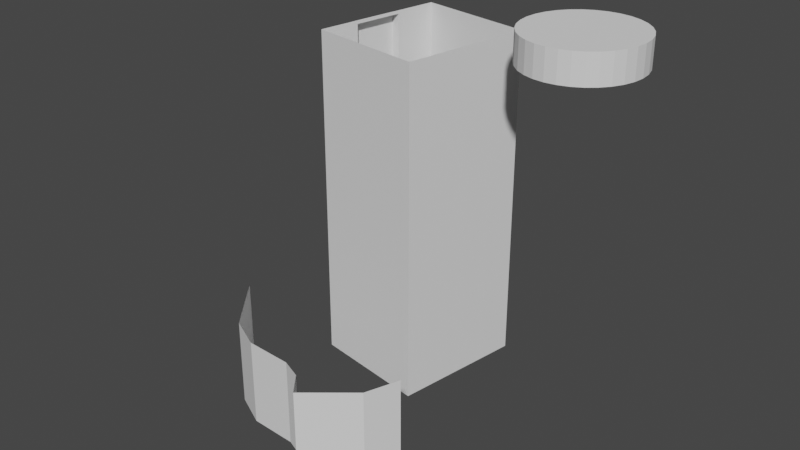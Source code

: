 # Source: Bon.blend  (saved by Blender 3.1.7; exported with 4.5.12 LTS)
import bpy
from mathutils import Matrix  # noqa: F401  (used for matrix-valued properties, if any)

bpy.ops.wm.read_factory_settings(use_empty=True)
scene = bpy.context.scene
scene.name = 'Scene'

# ---- collections
col_collection = bpy.data.collections.new('Collection'); scene.collection.children.link(col_collection)

# ---- world
world_world = bpy.data.worlds.new('World'); scene.world = world_world
world_world.use_nodes = True; world_world.node_tree.nodes.clear()
_N = world_world.node_tree.nodes; _L = world_world.node_tree.links
n0 = _N.new('ShaderNodeOutputWorld'); n0.name = 'World Output'; n0.location = (300, 300)
n1 = _N.new('ShaderNodeBackground'); n1.name = 'Background'; n1.location = (10, 300)
n1.inputs[0].default_value = (0.05088, 0.05088, 0.05088, 1.0)
_L.new(n1.outputs[0], n0.inputs[0])
n0.is_active_output = True
world_world.color = (0.05088, 0.05088, 0.05088)
world_world.use_sun_shadow = False
world_world.sun_shadow_jitter_overblur = 0.0

# ---- meshes
me_areas_building_007 = bpy.data.meshes.new('Areas:building.007')
me_areas_building_007.from_pydata([(20.4, 31.97, -19.5), (-6.049, 40.14, -19.5), (21.66, -17.61, -19.5), (11.25, 2.345, -19.5), (20.4, 31.97, 19.5), (-6.049, 40.14, 19.5), (11.25, 2.345, 19.5), (-27.0, -4.118, -19.5), (-18.92, -17.87, -19.5), (-11.91, -22.6, -19.5), (-1.259, -24.57, -19.5), (3.07, -27.08, -19.5), (6.124, -32.12, -19.5), (17.72, -24.98, -19.5), (-15.19, 10.53, -19.5), (-15.19, 10.53, 19.5), (-27.0, -4.118, -9.479), (15.83, 17.16, 19.5), (21.66, -17.61, -9.479), (-18.92, -17.87, -9.479), (-11.91, -22.6, -9.479), (-1.259, -24.57, -9.479), (3.07, -27.08, -9.479), (6.124, -32.12, -9.479), (17.72, -24.98, -9.479), (15.83, 17.16, -19.5), (-1.97, 6.438, -19.5), (7.177, 36.05, 19.5), (-6.049, 40.14, 5.722e-06), (20.4, 31.97, 5.722e-06), (-10.62, 25.34, -19.5), (-10.62, 25.34, 19.5), (7.177, 36.05, -19.5), (-1.97, 6.438, 19.5), (-15.19, 10.53, -1.907e-06), (11.25, 2.345, -1.907e-06), (-1.97, 6.438, -1.907e-06), (-10.62, 25.34, 1.907e-06), (7.177, 36.05, 5.722e-06), (15.83, 17.16, 1.907e-06), (18.12, 24.56, -19.5), (13.54, 9.751, 19.5), (-8.579, 8.485, -19.5), (-6.049, 40.14, -9.75), (0.564, 38.1, 19.5), (13.79, 34.01, 19.5), (-6.049, 40.14, 9.75), (20.4, 31.97, -9.75), (-8.334, 32.74, -19.5), (-12.9, 17.93, 19.5), (0.564, 38.1, -19.5), (13.54, 9.751, -19.5), (4.64, 4.391, -19.5), (-8.579, 8.485, 19.5), (-15.19, 10.53, 9.75), (11.25, 2.345, 9.75), (18.12, 24.56, 19.5), (20.4, 31.97, 9.75), (-12.9, 17.93, -19.5), (-8.334, 32.74, 19.5), (13.79, 34.01, -19.5), (4.64, 4.391, 19.5), (-15.19, 10.53, -9.75), (11.25, 2.345, -9.75), (-8.579, 8.485, -1.907e-06), (4.64, 4.391, -1.907e-06), (-1.97, 6.438, 9.75), (-1.97, 6.438, -9.75), (-8.334, 32.74, 3.815e-06), (-12.9, 17.93, 0.0), (-10.62, 25.34, -9.75), (13.79, 34.01, 5.722e-06), (0.564, 38.1, 5.722e-06), (7.177, 36.05, 9.75), (7.177, 36.05, -9.75), (18.12, 24.56, 3.815e-06), (13.54, 9.751, 0.0), (15.83, 17.16, -9.75), (15.83, 17.16, 9.75), (13.54, 9.751, 9.75), (13.54, 9.751, -9.75), (18.12, 24.56, -9.75), (0.564, 38.1, -9.75), (0.564, 38.1, 9.75), (13.79, 34.01, 9.75), (-12.9, 17.93, -9.75), (-12.9, 17.93, 9.75), (-8.334, 32.74, 9.75), (4.64, 4.391, -9.75), (4.64, 4.391, 9.75), (-8.579, 8.485, -9.75), (-8.334, 32.74, -9.75), (13.79, 34.01, -9.75), (18.12, 24.56, 9.75), (-8.579, 8.485, 9.75), (19.26, 28.27, -19.5), (12.39, 6.048, 19.5), (-11.88, 9.508, -19.5), (-6.049, 40.14, -4.875), (3.871, 37.08, 19.5), (17.1, 32.99, 19.5), (-6.049, 40.14, 14.63), (20.4, 31.97, -14.62), (-7.192, 36.44, -19.5), (-14.05, 14.23, 19.5), (-2.743, 39.12, -19.5), (14.68, 13.45, -19.5), (1.335, 5.415, -19.5), (-11.88, 9.508, 19.5), (-15.19, 10.53, 14.63), (11.25, 2.345, 14.63), (16.97, 20.86, 19.5), (20.4, 31.97, 4.875), (-11.76, 21.63, -19.5), (-9.476, 29.04, 19.5), (10.48, 35.03, -19.5), (1.335, 5.415, 19.5), (-15.19, 10.53, -4.875), (11.25, 2.345, -4.875), (-11.88, 9.508, -1.907e-06), (1.335, 5.415, -1.907e-06), (-1.97, 6.438, 14.63), (-1.97, 6.438, -4.875), (-7.192, 36.44, 4.768e-06), (-11.76, 21.63, 9.537e-07), (17.1, 32.99, 5.722e-06), (3.871, 37.08, 5.722e-06), (7.177, 36.05, 14.63), (7.177, 36.05, -4.875), (19.26, 28.27, 4.768e-06), (14.68, 13.45, 9.537e-07), (15.83, 17.16, -14.63), (15.83, 17.16, 4.875), (16.97, 20.86, -19.5), (14.68, 13.45, 19.5), (-5.274, 7.461, -19.5), (-6.049, 40.14, -14.62), (-2.743, 39.12, 19.5), (10.48, 35.03, 19.5), (-6.049, 40.14, 4.875), (20.4, 31.97, -4.875), (-9.476, 29.04, -19.5), (-11.76, 21.63, 19.5), (3.871, 37.08, -19.5), (12.39, 6.048, -19.5), (7.944, 3.368, -19.5), (-5.274, 7.461, 19.5), (-15.19, 10.53, 4.875), (11.25, 2.345, 4.875), (19.26, 28.27, 19.5), (20.4, 31.97, 14.63), (-14.05, 14.23, -19.5), (-7.192, 36.44, 19.5), (17.1, 32.99, -19.5), (7.944, 3.368, 19.5), (-15.19, 10.53, -14.63), (11.25, 2.345, -14.63), (-5.274, 7.461, -1.907e-06), (7.944, 3.368, -1.907e-06), (-1.97, 6.438, 4.875), (-1.97, 6.438, -14.63), (-9.476, 29.04, 2.861e-06), (-14.05, 14.23, -9.537e-07), (-10.62, 25.34, -14.63), (10.48, 35.03, 5.722e-06), (-2.743, 39.12, 5.722e-06), (7.177, 36.05, 4.875), (7.177, 36.05, -14.62), (16.97, 20.86, 2.861e-06), (12.39, 6.048, -9.537e-07), (15.83, 17.16, -4.875), (15.83, 17.16, 14.63), (14.68, 13.45, 9.75), (12.39, 6.048, 9.75), (13.54, 9.751, 4.875), (13.54, 9.751, 14.63), (14.68, 13.45, -9.75), (12.39, 6.048, -9.75), (13.54, 9.751, -14.63), (13.54, 9.751, -4.875), (19.26, 28.27, -9.75), (16.97, 20.86, -9.75), (18.12, 24.56, -14.62), (18.12, 24.56, -4.875), (3.871, 37.08, -9.75), (-2.743, 39.12, -9.75), (0.564, 38.1, -4.875), (0.564, 38.1, -14.62), (3.871, 37.08, 9.75), (-2.743, 39.12, 9.75), (0.564, 38.1, 14.63), (0.564, 38.1, 4.875), (17.1, 32.99, 9.75), (10.48, 35.03, 9.75), (13.79, 34.01, 14.63), (13.79, 34.01, 4.875), (-11.76, 21.63, -9.75), (-14.05, 14.23, -9.75), (-12.9, 17.93, -14.63), (-14.05, 14.23, 9.75), (-12.9, 17.93, 14.63), (-12.9, 17.93, 4.875), (-7.192, 36.44, 9.75), (-8.334, 32.74, 14.63), (-8.334, 32.74, 4.875), (1.335, 5.415, -9.75), (7.944, 3.368, -9.75), (4.64, 4.391, -4.875), (4.64, 4.391, -14.63), (1.335, 5.415, 9.75), (7.944, 3.368, 9.75), (4.64, 4.391, 14.63), (4.64, 4.391, 4.875), (-11.88, 9.508, -9.75), (-5.274, 7.461, -9.75), (-8.579, 8.485, -4.875), (-8.579, 8.485, -14.63), (-7.192, 36.44, -9.75), (-9.476, 29.04, -9.75), (-8.334, 32.74, -14.62), (17.1, 32.99, -9.75), (10.48, 35.03, -9.75), (13.79, 34.01, -4.875), (13.79, 34.01, -14.62), (19.26, 28.27, 9.75), (16.97, 20.86, 9.75), (18.12, 24.56, 4.875), (18.12, 24.56, 14.63), (-11.88, 9.508, 9.75), (-5.274, 7.461, 9.75), (-8.579, 8.485, 14.63), (-8.579, 8.485, 4.875), (-5.274, 7.461, 4.875), (-5.274, 7.461, 14.63), (-11.88, 9.508, 14.63), (16.97, 20.86, 14.63), (16.97, 20.86, 4.875), (19.26, 28.27, 4.875), (10.48, 35.03, -14.62), (10.48, 35.03, -4.875), (17.1, 32.99, -4.875), (-9.476, 29.04, -14.62), (-7.192, 36.44, -4.875), (-5.274, 7.461, -14.63), (-5.274, 7.461, -4.875), (-11.88, 9.508, -4.875), (7.944, 3.368, 4.875), (7.944, 3.368, 14.63), (1.335, 5.415, 14.63), (7.944, 3.368, -14.63), (7.944, 3.368, -4.875), (1.335, 5.415, -4.875), (-7.192, 36.44, 14.63), (-14.05, 14.23, 4.875), (-14.05, 14.23, 14.63), (-14.05, 14.23, -14.63), (-14.05, 14.23, -4.875), (10.48, 35.03, 4.875), (10.48, 35.03, 14.63), (17.1, 32.99, 14.63), (-2.743, 39.12, 4.875), (-2.743, 39.12, 14.63), (3.871, 37.08, 14.63), (-2.743, 39.12, -14.62), (-2.743, 39.12, -4.875), (3.871, 37.08, -4.875), (16.97, 20.86, -4.875), (16.97, 20.86, -14.62), (19.26, 28.27, -14.62), (12.39, 6.048, -4.875), (12.39, 6.048, -14.63), (14.68, 13.45, -14.63), (12.39, 6.048, 14.63), (12.39, 6.048, 4.875), (14.68, 13.45, 4.875), (14.68, 13.45, 14.63), (14.68, 13.45, -4.875), (19.26, 28.27, -4.875), (3.871, 37.08, -14.62), (3.871, 37.08, 4.875), (17.1, 32.99, 4.875), (-11.76, 21.63, -14.63), (-7.192, 36.44, 4.875), (1.335, 5.415, -14.63), (1.335, 5.415, 4.875), (-11.88, 9.508, -14.63), (-7.192, 36.44, -14.62), (17.1, 32.99, -14.62), (19.26, 28.27, 14.63), (-11.88, 9.508, 4.875), (19.83, 30.12, -19.5), (11.82, 4.196, 19.5), (-13.54, 10.02, -19.5), (-6.049, 40.14, -2.437), (5.524, 36.57, 19.5), (18.75, 32.48, 19.5), (-6.049, 40.14, 17.06), (20.4, 31.97, -17.06), (-6.62, 38.29, -19.5), (-14.62, 12.38, 19.5), (-4.396, 39.63, -19.5), (15.25, 15.31, -19.5), (-0.3174, 5.926, -19.5), (-13.54, 10.02, 19.5), (-15.19, 10.53, 17.06), (11.25, 2.345, 17.06), (16.4, 19.01, 19.5), (20.4, 31.97, 2.438), (-11.19, 23.48, -19.5), (-10.05, 27.19, 19.5), (8.831, 35.54, -19.5), (-0.3174, 5.926, 19.5), (-15.19, 10.53, -2.438), (11.25, 2.345, -2.438), (-13.54, 10.02, -1.907e-06), (-0.3174, 5.926, -1.907e-06), (-1.97, 6.438, 17.06), (-1.97, 6.438, -2.438), (-6.62, 38.29, 5.245e-06), (-11.19, 23.48, 1.431e-06), (18.75, 32.48, 5.722e-06), (5.524, 36.57, 5.722e-06), (7.177, 36.05, 17.06), (7.177, 36.05, -2.437), (19.83, 30.12, 5.245e-06), (15.25, 15.31, 1.431e-06), (15.83, 17.16, -17.06), (15.83, 17.16, 2.438), (17.54, 22.71, -19.5), (14.11, 11.6, 19.5), (-6.927, 7.973, -19.5), (-6.049, 40.14, -12.19), (-1.089, 38.61, 19.5), (12.14, 34.52, 19.5), (-6.049, 40.14, 7.313), (20.4, 31.97, -7.312), (-8.905, 30.89, -19.5), (-12.33, 19.78, 19.5), (2.217, 37.59, -19.5), (12.97, 7.899, -19.5), (6.292, 3.88, -19.5), (-6.927, 7.973, 19.5), (-15.19, 10.53, 7.313), (11.25, 2.345, 7.313), (18.69, 26.42, 19.5), (20.4, 31.97, 12.19), (-13.47, 16.08, -19.5), (-7.763, 34.59, 19.5), (15.44, 33.5, -19.5), (6.292, 3.88, 19.5), (-15.19, 10.53, -12.19), (11.25, 2.345, -12.19), (-6.927, 7.973, -1.907e-06), (6.292, 3.88, -1.907e-06), (-1.97, 6.438, 7.313), (-1.97, 6.438, -12.19), (-8.905, 30.89, 3.338e-06), (-13.47, 16.08, -4.768e-07), (-10.62, 25.34, -12.19), (12.14, 34.52, 5.722e-06), (-1.089, 38.61, 5.722e-06), (7.177, 36.05, 7.313), (7.177, 36.05, -12.19), (17.54, 22.71, 3.338e-06), (12.97, 7.899, -4.768e-07), (15.83, 17.16, -7.312), (15.83, 17.16, 12.19), (15.25, 15.31, 9.75), (12.97, 7.899, 9.75), (13.54, 9.751, 2.438), (13.54, 9.751, 12.19), (15.25, 15.31, -9.75), (12.97, 7.899, -9.75), (13.54, 9.751, -17.06), (13.54, 9.751, -7.313), (19.83, 30.12, -9.75), (17.54, 22.71, -9.75), (18.12, 24.56, -17.06), (18.12, 24.56, -7.312), (5.524, 36.57, -9.75), (-1.089, 38.61, -9.75), (0.564, 38.1, -2.437), (0.564, 38.1, -12.19), (5.524, 36.57, 9.75), (-1.089, 38.61, 9.75), (0.564, 38.1, 17.06), (0.564, 38.1, 7.313), (18.75, 32.48, 9.75), (12.14, 34.52, 9.75), (13.79, 34.01, 17.06), (13.79, 34.01, 7.313), (-11.19, 23.48, -9.75), (-13.47, 16.08, -9.75), (-12.9, 17.93, -12.19), (-13.47, 16.08, 9.75), (-12.9, 17.93, 17.06), (-12.9, 17.93, 7.313), (-6.62, 38.29, 9.75), (-8.905, 30.89, 9.75), (-8.334, 32.74, 17.06), (-8.334, 32.74, 7.313), (-0.3174, 5.926, -9.75), (6.292, 3.88, -9.75), (4.64, 4.391, -2.438), (4.64, 4.391, -12.19), (-0.3174, 5.926, 9.75), (6.292, 3.88, 9.75), (4.64, 4.391, 17.06), (4.64, 4.391, 7.313), (-13.54, 10.02, -9.75), (-6.927, 7.973, -9.75), (-8.579, 8.485, -2.438), (-8.579, 8.485, -12.19), (-6.62, 38.29, -9.75), (-8.905, 30.89, -9.75), (-8.334, 32.74, -12.19), (18.75, 32.48, -9.75), (12.14, 34.52, -9.75), (13.79, 34.01, -2.437), (13.79, 34.01, -12.19), (19.83, 30.12, 9.75), (17.54, 22.71, 9.75), (18.12, 24.56, 2.438), (18.12, 24.56, 12.19), (-13.54, 10.02, 9.75), (-6.927, 7.973, 9.75), (-8.579, 8.485, 17.06), (-8.579, 8.485, 7.313), (18.69, 26.42, -19.5), (12.97, 7.899, 19.5), (-10.23, 8.996, -19.5), (-6.049, 40.14, -7.312), (2.217, 37.59, 19.5), (15.44, 33.5, 19.5), (-6.049, 40.14, 12.19), (20.4, 31.97, -12.19), (-7.763, 34.59, -19.5), (-13.47, 16.08, 19.5), (-1.089, 38.61, -19.5), (14.11, 11.6, -19.5), (2.987, 4.903, -19.5), (-10.23, 8.996, 19.5), (-15.19, 10.53, 12.19), (11.25, 2.345, 12.19), (17.54, 22.71, 19.5), (20.4, 31.97, 7.313), (-12.33, 19.78, -19.5), (-8.905, 30.89, 19.5), (12.14, 34.52, -19.5), (2.987, 4.903, 19.5), (-15.19, 10.53, -7.313), (11.25, 2.345, -7.313), (-10.23, 8.996, -1.907e-06), (2.987, 4.903, -1.907e-06), (-1.97, 6.438, 12.19), (-1.97, 6.438, -7.313), (-7.763, 34.59, 4.292e-06), (-12.33, 19.78, 4.768e-07), (15.44, 33.5, 5.722e-06), (2.217, 37.59, 5.722e-06), (7.177, 36.05, 12.19), (7.177, 36.05, -7.312), (18.69, 26.42, 4.292e-06), (14.11, 11.6, 4.768e-07), (15.83, 17.16, -12.19), (15.83, 17.16, 7.313), (16.4, 19.01, -19.5), (15.25, 15.31, 19.5), (-3.622, 6.95, -19.5), (-6.049, 40.14, -17.06), (-4.396, 39.63, 19.5), (8.831, 35.54, 19.5), (-6.049, 40.14, 2.438), (20.4, 31.97, -2.437), (-10.05, 27.19, -19.5), (-11.19, 23.48, 19.5), (5.524, 36.57, -19.5), (11.82, 4.196, -19.5), (9.597, 2.856, -19.5), (-3.622, 6.95, 19.5), (-15.19, 10.53, 2.437), (11.25, 2.345, 2.437), (19.83, 30.12, 19.5), (20.4, 31.97, 17.06), (-14.62, 12.38, -19.5), (-6.62, 38.29, 19.5), (18.75, 32.48, -19.5), (9.597, 2.856, 19.5), (-15.19, 10.53, -17.06), (11.25, 2.345, -17.06), (-3.622, 6.95, -1.907e-06), (9.597, 2.856, -1.907e-06), (-1.97, 6.438, 2.437), (-1.97, 6.438, -17.06), (-10.05, 27.19, 2.384e-06), (-14.62, 12.38, -1.431e-06), (-10.62, 25.34, -17.06), (8.831, 35.54, 5.722e-06), (-4.396, 39.63, 5.722e-06), (7.177, 36.05, 2.438), (7.177, 36.05, -17.06), (16.4, 19.01, 2.384e-06), (11.82, 4.196, -1.431e-06), (15.83, 17.16, -2.437), (15.83, 17.16, 17.06), (14.11, 11.6, 9.75), (11.82, 4.196, 9.75), (13.54, 9.751, 7.313), (13.54, 9.751, 17.06), (14.11, 11.6, -9.75), (11.82, 4.196, -9.75), (13.54, 9.751, -12.19), (13.54, 9.751, -2.438), (18.69, 26.42, -9.75), (16.4, 19.01, -9.75), (18.12, 24.56, -12.19), (18.12, 24.56, -2.437), (2.217, 37.59, -9.75), (-4.396, 39.63, -9.75), (0.564, 38.1, -7.312), (0.564, 38.1, -17.06), (2.217, 37.59, 9.75), (-4.396, 39.63, 9.75), (0.564, 38.1, 12.19), (0.564, 38.1, 2.438), (15.44, 33.5, 9.75), (8.831, 35.54, 9.75), (13.79, 34.01, 12.19), (13.79, 34.01, 2.438), (-12.33, 19.78, -9.75), (-14.62, 12.38, -9.75), (-12.9, 17.93, -17.06), (-12.33, 19.78, 9.75), (-14.62, 12.38, 9.75), (-12.9, 17.93, 12.19), (-12.9, 17.93, 2.438), (-7.763, 34.59, 9.75), (-8.334, 32.74, 12.19), (-8.334, 32.74, 2.438), (2.987, 4.903, -9.75), (9.597, 2.856, -9.75), (4.64, 4.391, -7.313), (4.64, 4.391, -17.06), (2.987, 4.903, 9.75), (9.597, 2.856, 9.75), (4.64, 4.391, 12.19), (4.64, 4.391, 2.437), (-10.23, 8.996, -9.75), (-3.622, 6.95, -9.75), (-8.579, 8.485, -7.313), (-8.579, 8.485, -17.06), (-7.763, 34.59, -9.75), (-10.05, 27.19, -9.75), (-8.334, 32.74, -17.06), (15.44, 33.5, -9.75), (8.831, 35.54, -9.75), (13.79, 34.01, -7.312), (13.79, 34.01, -17.06), (18.69, 26.42, 9.75), (16.4, 19.01, 9.75), (18.12, 24.56, 7.313), (18.12, 24.56, 17.06), (-10.23, 8.996, 9.75), (-3.622, 6.95, 9.75), (-8.579, 8.485, 12.19), (-8.579, 8.485, 2.437), (-6.927, 7.973, 4.875), (-3.622, 6.95, 4.875), (-5.274, 7.461, 7.313), (-5.274, 7.461, 2.437), (-6.927, 7.973, 14.63), (-3.622, 6.95, 14.63), (-5.274, 7.461, 17.06), (-5.274, 7.461, 12.19), (-13.54, 10.02, 14.63), (-10.23, 8.996, 14.63), (-11.88, 9.508, 17.06), (-11.88, 9.508, 12.19), (17.54, 22.71, 14.63), (16.4, 19.01, 14.63), (16.97, 20.86, 12.19), (16.97, 20.86, 17.06), (17.54, 22.71, 4.875), (16.4, 19.01, 4.875), (16.97, 20.86, 2.438), (16.97, 20.86, 7.313), (19.83, 30.12, 4.875), (18.69, 26.42, 4.875), (19.26, 28.27, 2.438), (19.26, 28.27, 7.313), (12.14, 34.52, -14.62), (8.831, 35.54, -14.62), (10.48, 35.03, -12.19), (10.48, 35.03, -17.06), (12.14, 34.52, -4.875), (8.831, 35.54, -4.875), (10.48, 35.03, -2.437), (10.48, 35.03, -7.312), (18.75, 32.48, -4.875), (15.44, 33.5, -4.875), (17.1, 32.99, -2.437), (17.1, 32.99, -7.312), (-8.905, 30.89, -14.62), (-10.05, 27.19, -14.62), (-9.476, 29.04, -12.19), (-6.62, 38.29, -4.875), (-7.763, 34.59, -4.875), (-7.192, 36.44, -2.437), (-7.192, 36.44, -7.312), (-6.927, 7.973, -14.63), (-3.622, 6.95, -14.63), (-5.274, 7.461, -12.19), (-5.274, 7.461, -17.06), (-6.927, 7.973, -4.875), (-3.622, 6.95, -4.875), (-5.274, 7.461, -2.438), (-5.274, 7.461, -7.313), (-13.54, 10.02, -4.875), (-10.23, 8.996, -4.875), (-11.88, 9.508, -2.438), (-11.88, 9.508, -7.313), (6.292, 3.88, 4.875), (9.597, 2.856, 4.875), (7.944, 3.368, 7.313), (7.944, 3.368, 2.437), (6.292, 3.88, 14.63), (9.597, 2.856, 14.63), (7.944, 3.368, 17.06), (7.944, 3.368, 12.19), (-0.3174, 5.926, 14.63), (2.987, 4.903, 14.63), (1.335, 5.415, 17.06), (1.335, 5.415, 12.19), (6.292, 3.88, -14.63), (9.597, 2.856, -14.63), (7.944, 3.368, -12.19), (7.944, 3.368, -17.06), (6.292, 3.88, -4.875), (9.597, 2.856, -4.875), (7.944, 3.368, -2.438), (7.944, 3.368, -7.313), (-0.3174, 5.926, -4.875), (2.987, 4.903, -4.875), (1.335, 5.415, -2.438), (1.335, 5.415, -7.313), (-8.905, 30.89, 4.875), (-8.905, 30.89, 14.63), (-6.62, 38.29, 14.63), (-7.763, 34.59, 14.63), (-7.192, 36.44, 17.06), (-7.192, 36.44, 12.19), (-13.47, 16.08, 4.875), (-14.62, 12.38, 4.875), (-14.05, 14.23, 7.313), (-14.05, 14.23, 2.438), (-13.47, 16.08, 14.63), (-14.62, 12.38, 14.63), (-14.05, 14.23, 17.06), (-14.05, 14.23, 12.19), (-12.33, 19.78, 14.63), (-13.47, 16.08, -14.63), (-14.62, 12.38, -14.63), (-14.05, 14.23, -12.19), (-14.05, 14.23, -17.06), (-13.47, 16.08, -4.875), (-14.62, 12.38, -4.875), (-14.05, 14.23, -2.438), (-14.05, 14.23, -7.313), (12.14, 34.52, 4.875), (8.831, 35.54, 4.875), (10.48, 35.03, 7.313), (10.48, 35.03, 2.438), (12.14, 34.52, 14.63), (8.831, 35.54, 14.63), (10.48, 35.03, 17.06), (10.48, 35.03, 12.19), (18.75, 32.48, 14.63), (15.44, 33.5, 14.63), (17.1, 32.99, 17.06), (17.1, 32.99, 12.19), (-1.089, 38.61, 4.875), (-4.396, 39.63, 4.875), (-2.743, 39.12, 7.313), (-2.743, 39.12, 2.438), (-1.089, 38.61, 14.63), (-4.396, 39.63, 14.63), (-2.743, 39.12, 17.06), (-2.743, 39.12, 12.19), (5.524, 36.57, 14.63), (2.217, 37.59, 14.63), (3.871, 37.08, 17.06), (3.871, 37.08, 12.19), (-1.089, 38.61, -14.62), (-4.396, 39.63, -14.62), (-2.743, 39.12, -12.19), (-2.743, 39.12, -17.06), (-1.089, 38.61, -4.875), (-4.396, 39.63, -4.875), (-2.743, 39.12, -2.437), (-2.743, 39.12, -7.312), (5.524, 36.57, -4.875), (2.217, 37.59, -4.875), (3.871, 37.08, -2.437), (3.871, 37.08, -7.312), (17.54, 22.71, -4.875), (16.4, 19.01, -4.875), (16.97, 20.86, -7.312), (16.97, 20.86, -2.437), (17.54, 22.71, -14.62), (16.4, 19.01, -14.62), (16.97, 20.86, -17.06), (16.97, 20.86, -12.19), (19.83, 30.12, -14.62), (18.69, 26.42, -14.62), (19.26, 28.27, -17.06), (19.26, 28.27, -12.19), (12.97, 7.899, -4.875), (11.82, 4.196, -4.875), (12.39, 6.048, -7.313), (12.39, 6.048, -2.438), (12.97, 7.899, -14.63), (11.82, 4.196, -14.63), (12.39, 6.048, -17.06), (12.39, 6.048, -12.19), (15.25, 15.31, -14.63), (14.11, 11.6, -14.63), (14.68, 13.45, -17.06), (14.68, 13.45, -12.19), (12.97, 7.899, 14.63), (11.82, 4.196, 14.63), (12.39, 6.048, 12.19), (12.39, 6.048, 17.06), (12.97, 7.899, 4.875), (11.82, 4.196, 4.875), (12.39, 6.048, 2.438), (12.39, 6.048, 7.313), (15.25, 15.31, 4.875), (14.11, 11.6, 4.875), (14.68, 13.45, 2.438), (14.68, 13.45, 7.313), (15.25, 15.31, 14.63), (14.11, 11.6, 14.63), (14.68, 13.45, 12.19), (14.68, 13.45, 17.06), (15.25, 15.31, -4.875), (14.11, 11.6, -4.875), (14.68, 13.45, -7.313), (14.68, 13.45, -2.437), (19.83, 30.12, -4.875), (18.69, 26.42, -4.875), (19.26, 28.27, -7.312), (19.26, 28.27, -2.437), (5.524, 36.57, -14.62), (2.217, 37.59, -14.62), (3.871, 37.08, -12.19), (3.871, 37.08, -17.06), (5.524, 36.57, 4.875), (2.217, 37.59, 4.875), (3.871, 37.08, 7.313), (3.871, 37.08, 2.438), (18.75, 32.48, 4.875), (15.44, 33.5, 4.875), (17.1, 32.99, 7.313), (17.1, 32.99, 2.438), (-11.19, 23.48, -14.63), (-12.33, 19.78, -14.63), (-11.76, 21.63, -12.19), (-12.33, 19.78, 4.875), (-6.62, 38.29, 4.875), (-7.763, 34.59, 4.875), (-7.192, 36.44, 7.313), (-7.192, 36.44, 2.438), (-0.3174, 5.926, -14.63), (2.987, 4.903, -14.63), (1.335, 5.415, -12.19), (1.335, 5.415, -17.06), (-0.3174, 5.926, 4.875), (2.987, 4.903, 4.875), (1.335, 5.415, 7.313), (1.335, 5.415, 2.437), (-13.54, 10.02, -14.63), (-10.23, 8.996, -14.63), (-11.88, 9.508, -12.19), (-11.88, 9.508, -17.06), (-6.62, 38.29, -14.62), (-7.763, 34.59, -14.62), (-7.192, 36.44, -12.19), (-7.192, 36.44, -17.06), (18.75, 32.48, -14.62), (15.44, 33.5, -14.62), (17.1, 32.99, -12.19), (17.1, 32.99, -17.06), (19.83, 30.12, 14.63), (18.69, 26.42, 14.63), (19.26, 28.27, 12.19), (19.26, 28.27, 17.06), (-13.54, 10.02, 4.875), (-10.23, 8.996, 4.875), (-11.88, 9.508, 7.313), (-11.88, 9.508, 2.437), (-10.23, 8.996, 2.437), (-10.23, 8.996, 7.313), (-13.54, 10.02, 7.313), (18.69, 26.42, 17.06), (18.69, 26.42, 12.19), (19.83, 30.12, 12.19), (15.44, 33.5, -17.06), (15.44, 33.5, -12.19), (18.75, 32.48, -12.19), (-7.763, 34.59, -17.06), (-7.763, 34.59, -12.19), (-6.62, 38.29, -12.19), (-10.23, 8.996, -17.06), (-10.23, 8.996, -12.19), (-13.54, 10.02, -12.19), (2.987, 4.903, 2.437), (2.987, 4.903, 7.313), (-0.3174, 5.926, 7.313), (2.987, 4.903, -17.06), (2.987, 4.903, -12.19), (-0.3174, 5.926, -12.19), (-7.763, 34.59, 2.438), (-7.763, 34.59, 7.313), (-6.62, 38.29, 7.313), (-12.33, 19.78, 2.438), (-12.33, 19.78, 7.313), (-12.33, 19.78, -17.06), (-12.33, 19.78, -12.19), (-11.19, 23.48, -12.19), (15.44, 33.5, 2.438), (15.44, 33.5, 7.313), (18.75, 32.48, 7.313), (2.217, 37.59, 2.438), (2.217, 37.59, 7.313), (5.524, 36.57, 7.313), (2.217, 37.59, -17.06), (2.217, 37.59, -12.19), (5.524, 36.57, -12.19), (18.69, 26.42, -2.437), (18.69, 26.42, -7.312), (19.83, 30.12, -7.312), (14.11, 11.6, -2.438), (14.11, 11.6, -7.313), (15.25, 15.31, -7.312), (14.11, 11.6, 17.06), (14.11, 11.6, 12.19), (15.25, 15.31, 12.19), (14.11, 11.6, 7.313), (14.11, 11.6, 2.438), (15.25, 15.31, 2.438), (11.82, 4.196, 7.313), (11.82, 4.196, 2.437), (12.97, 7.899, 2.438), (11.82, 4.196, 17.06), (11.82, 4.196, 12.19), (12.97, 7.899, 12.19), (14.11, 11.6, -12.19), (14.11, 11.6, -17.06), (15.25, 15.31, -17.06), (11.82, 4.196, -12.19), (11.82, 4.196, -17.06), (12.97, 7.899, -17.06), (11.82, 4.196, -2.438), (11.82, 4.196, -7.313), (12.97, 7.899, -7.313), (18.69, 26.42, -12.19), (18.69, 26.42, -17.06), (19.83, 30.12, -17.06), (16.4, 19.01, -12.19), (16.4, 19.01, -17.06), (17.54, 22.71, -17.06), (16.4, 19.01, -2.437), (16.4, 19.01, -7.312), (17.54, 22.71, -7.312), (2.217, 37.59, -7.312), (2.217, 37.59, -2.437), (5.524, 36.57, -2.437), (-4.396, 39.63, -7.312), (-4.396, 39.63, -2.437), (-1.089, 38.61, -2.437), (-4.396, 39.63, -17.06), (-4.396, 39.63, -12.19), (-1.089, 38.61, -12.19), (2.217, 37.59, 12.19), (2.217, 37.59, 17.06), (5.524, 36.57, 17.06), (-4.396, 39.63, 12.19), (-4.396, 39.63, 17.06), (-1.089, 38.61, 17.06), (-4.396, 39.63, 2.438), (-4.396, 39.63, 7.313), (-1.089, 38.61, 7.313), (15.44, 33.5, 12.19), (15.44, 33.5, 17.06), (18.75, 32.48, 17.06), (8.831, 35.54, 12.19), (8.831, 35.54, 17.06), (12.14, 34.52, 17.06), (8.831, 35.54, 2.438), (8.831, 35.54, 7.313), (12.14, 34.52, 7.313), (-14.62, 12.38, -7.313), (-14.62, 12.38, -2.438), (-13.47, 16.08, -2.438), (-14.62, 12.38, -17.06), (-14.62, 12.38, -12.19), (-13.47, 16.08, -12.19), (-12.33, 19.78, 12.19), (-12.33, 19.78, 17.06), (-14.62, 12.38, 12.19), (-14.62, 12.38, 17.06), (-13.47, 16.08, 17.06), (-14.62, 12.38, 2.437), (-14.62, 12.38, 7.313), (-13.47, 16.08, 7.313), (-7.763, 34.59, 12.19), (-7.763, 34.59, 17.06), (-6.62, 38.29, 17.06), (-8.905, 30.89, 17.06), (-8.905, 30.89, 7.313), (2.987, 4.903, -7.313), (2.987, 4.903, -2.438), (-0.3174, 5.926, -2.438), (9.597, 2.856, -7.313), (9.597, 2.856, -2.438), (6.292, 3.88, -2.438), (9.597, 2.856, -17.06), (9.597, 2.856, -12.19), (6.292, 3.88, -12.19), (2.987, 4.903, 12.19), (2.987, 4.903, 17.06), (-0.3174, 5.926, 17.06), (9.597, 2.856, 12.19), (9.597, 2.856, 17.06), (6.292, 3.88, 17.06), (9.597, 2.856, 2.437), (9.597, 2.856, 7.313), (6.292, 3.88, 7.313), (-10.23, 8.996, -7.313), (-10.23, 8.996, -2.438), (-13.54, 10.02, -2.438), (-3.622, 6.95, -7.313), (-3.622, 6.95, -2.438), (-6.927, 7.973, -2.438), (-3.622, 6.95, -17.06), (-3.622, 6.95, -12.19), (-6.927, 7.973, -12.19), (-7.763, 34.59, -7.312), (-7.763, 34.59, -2.437), (-6.62, 38.29, -2.437), (-10.05, 27.19, -12.19), (-8.905, 30.89, -12.19), (15.44, 33.5, -7.312), (15.44, 33.5, -2.437), (18.75, 32.48, -2.437), (8.831, 35.54, -7.312), (8.831, 35.54, -2.437), (12.14, 34.52, -2.437), (8.831, 35.54, -17.06), (8.831, 35.54, -12.19), (12.14, 34.52, -12.19), (18.69, 26.42, 7.313), (18.69, 26.42, 2.438), (19.83, 30.12, 2.438), (16.4, 19.01, 7.313), (16.4, 19.01, 2.438), (17.54, 22.71, 2.438), (16.4, 19.01, 17.06), (16.4, 19.01, 12.19), (17.54, 22.71, 12.19), (-10.23, 8.996, 12.19), (-10.23, 8.996, 17.06), (-13.54, 10.02, 17.06), (-3.622, 6.95, 12.19), (-3.622, 6.95, 17.06), (-6.927, 7.973, 17.06), (-3.622, 6.95, 2.437), (-3.622, 6.95, 7.313), (-6.927, 7.973, 7.313), (-6.927, 7.973, 2.437), (-6.927, 7.973, 12.19), (-13.54, 10.02, 12.19), (17.54, 22.71, 17.06), (17.54, 22.71, 7.313), (19.83, 30.12, 7.313), (12.14, 34.52, -17.06), (12.14, 34.52, -7.312), (18.75, 32.48, -7.312), (-8.905, 30.89, -17.06), (-6.62, 38.29, -7.312), (-6.927, 7.973, -17.06), (-6.927, 7.973, -7.313), (-13.54, 10.02, -7.313), (6.292, 3.88, 2.437), (6.292, 3.88, 12.19), (-0.3174, 5.926, 12.19), (6.292, 3.88, -17.06), (6.292, 3.88, -7.313), (-0.3174, 5.926, -7.313), (-8.905, 30.89, 2.438), (-8.905, 30.89, 12.19), (-6.62, 38.29, 12.19), (-13.47, 16.08, 2.438), (-13.47, 16.08, 12.19), (-13.47, 16.08, -17.06), (-13.47, 16.08, -7.313), (12.14, 34.52, 2.438), (12.14, 34.52, 12.19), (18.75, 32.48, 12.19), (-1.089, 38.61, 2.438), (-1.089, 38.61, 12.19), (5.524, 36.57, 12.19), (-1.089, 38.61, -17.06), (-1.089, 38.61, -7.312), (5.524, 36.57, -7.312), (17.54, 22.71, -2.437), (17.54, 22.71, -12.19), (19.83, 30.12, -12.19), (12.97, 7.899, -2.438), (12.97, 7.899, -12.19), (15.25, 15.31, -12.19), (12.97, 7.899, 17.06), (12.97, 7.899, 7.313), (15.25, 15.31, 7.313), (15.25, 15.31, 17.06), (15.25, 15.31, -2.437), (19.83, 30.12, -2.437), (5.524, 36.57, -17.06), (5.524, 36.57, 2.438), (18.75, 32.48, 2.438), (-6.62, 38.29, 2.438), (-0.3174, 5.926, -17.06), (-0.3174, 5.926, 2.437), (-13.54, 10.02, -17.06), (-6.62, 38.29, -17.06), (18.75, 32.48, -17.06), (19.83, 30.12, 17.06), (-13.54, 10.02, 2.437), (-7.477, 35.51, -19.5), (-8.334, 32.74, -15.84), (-14.62, 12.38, -13.41), (-7.192, 36.44, -15.84), (-6.906, 37.36, -19.5), (-8.048, 33.66, -19.5), (-8.334, 32.74, -18.28), (-14.33, 13.31, -12.19), (-6.62, 38.29, -13.41), (-7.192, 36.44, -18.28), (-7.477, 35.51, -17.06), (-8.048, 33.66, -17.06), (-7.763, 34.59, -15.84), (-7.763, 34.59, -18.28), (-6.906, 37.36, -17.06), (-6.62, 38.29, -15.84), (-6.62, 38.29, -18.28), (-6.906, 37.36, -18.28), (-6.906, 37.36, -15.84), (-8.048, 33.66, -18.28), (-8.048, 33.66, -15.84), (-7.477, 35.51, -15.84), (-7.477, 35.51, -18.28), (-13.19, 17.01, -19.5), (-14.33, 13.31, -19.5), (-12.9, 17.93, -15.84), (-6.906, 37.36, -12.19), (-7.763, 34.59, -13.41), (-14.05, 14.23, -15.84), (-13.76, 15.16, -19.5), (-12.9, 17.93, -18.28), (-8.048, 33.66, -12.19), (-14.05, 14.23, -18.28), (-14.33, 13.31, -17.06), (-14.62, 12.38, -15.84), (-14.62, 12.38, -18.28), (-13.19, 17.01, -17.06), (-13.76, 15.16, -17.06), (-13.47, 16.08, -15.84), (-13.47, 16.08, -18.28), (-13.76, 15.16, -18.28), (-7.477, 35.51, -12.19), (-7.192, 36.44, -13.41), (-7.477, 35.51, -14.62), (-14.33, 13.31, -18.28), (-13.19, 17.01, -18.28), (-13.19, 17.01, -15.84), (-14.33, 13.31, -15.84), (-13.76, 15.16, -15.84), (-8.334, 32.74, -15.23), (-7.192, 36.44, -15.23), (-7.763, 34.59, -15.23), (-6.62, 38.29, -15.23), (-8.334, 32.74, -16.45), (-7.192, 36.44, -16.45), (-7.763, 34.59, -16.45), (-6.62, 38.29, -16.45), (-6.906, 37.36, -15.23), (-6.906, 37.36, -16.45), (-8.048, 33.66, -15.23), (-8.048, 33.66, -16.45), (-7.477, 35.51, -15.23), (-7.477, 35.51, -16.45), (-8.62, 31.81, -14.62), (-9.762, 28.11, -14.62), (-10.9, 24.41, -14.63), (-12.05, 20.71, -14.63), (-6.335, 39.21, -14.62), (-6.049, 40.14, -13.41), (-15.19, 10.53, -13.41), (-10.62, 25.34, -13.41), (-14.05, 14.23, -13.41), (-12.9, 17.93, -13.41), (-9.191, 29.96, -14.62), (-10.33, 26.26, -14.62), (-9.476, 29.04, -13.41), (-14.9, 11.46, -14.63), (-11.48, 22.56, -14.63), (-12.62, 18.86, -14.63), (-11.76, 21.63, -13.41), (-6.335, 39.21, -12.19), (-8.048, 33.66, -14.62), (-12.05, 20.71, -12.19), (-12.62, 18.86, -12.19), (-12.33, 19.78, -13.41), (-10.9, 24.41, -12.19), (-11.48, 22.56, -12.19), (-11.19, 23.48, -13.41), (-14.9, 11.46, -12.19), (-8.334, 32.74, -13.41), (-9.762, 28.11, -12.19), (-10.33, 26.26, -12.19), (-10.05, 27.19, -13.41), (-8.62, 31.81, -12.19), (-9.191, 29.96, -12.19), (-8.905, 30.89, -13.41), (-9.191, 29.96, -13.41), (-10.33, 26.26, -13.41), (-14.9, 11.46, -13.41), (-11.48, 22.56, -13.41), (-12.62, 18.86, -13.41), (-6.335, 39.21, -13.41), (-12.05, 20.71, -13.41), (-10.9, 24.41, -13.41), (-9.762, 28.11, -13.41), (-8.62, 31.81, -13.41), (-13.19, 17.01, -12.19), (-13.76, 15.16, -12.19), (-13.47, 16.08, -13.41), (-6.906, 37.36, -14.62), (-13.19, 17.01, -14.63), (-14.33, 13.31, -14.63), (-13.76, 15.16, -14.63), (-8.048, 33.66, -13.41), (-7.477, 35.51, -13.41), (-6.906, 37.36, -13.41), (-13.76, 15.16, -13.41), (-13.19, 17.01, -13.41), (-14.33, 13.31, -13.41), (-6.049, 40.14, 19.11), (-15.19, 10.53, 19.11), (11.25, 2.345, 19.11), (-1.97, 6.438, 19.11), (-10.62, 25.34, 19.11), (7.177, 36.05, 19.11), (0.564, 38.1, 19.11), (13.79, 34.01, 19.11), (-12.9, 17.93, 19.11), (-8.334, 32.74, 19.11), (4.64, 4.391, 19.11), (-8.579, 8.485, 19.11), (-5.274, 7.461, 19.11), (-11.88, 9.508, 19.11), (7.944, 3.368, 19.11), (1.335, 5.415, 19.11), (-9.476, 29.04, 19.11), (-7.192, 36.44, 19.11), (-14.05, 14.23, 19.11), (-11.76, 21.63, 19.11), (10.48, 35.03, 19.11), (17.1, 32.99, 19.11), (-2.743, 39.12, 19.11), (3.871, 37.08, 19.11), (20.4, 31.97, 19.11), (15.83, 17.16, 19.11), (13.54, 9.751, 19.11), (18.12, 24.56, 19.11), (16.97, 20.86, 19.11), (12.39, 6.048, 19.11), (14.68, 13.45, 19.11), (19.26, 28.27, 19.11), (18.69, 26.42, 19.11), (14.11, 11.6, 19.11), (11.82, 4.196, 19.11), (2.217, 37.59, 19.11), (5.524, 36.57, 19.11), (-4.396, 39.63, 19.11), (-1.089, 38.61, 19.11), (15.44, 33.5, 19.11), (18.75, 32.48, 19.11), (8.831, 35.54, 19.11), (12.14, 34.52, 19.11), (-12.33, 19.78, 19.11), (-11.19, 23.48, 19.11), (-14.62, 12.38, 19.11), (-13.47, 16.08, 19.11), (-7.763, 34.59, 19.11), (-6.62, 38.29, 19.11), (-10.05, 27.19, 19.11), (-8.905, 30.89, 19.11), (2.987, 4.903, 19.11), (-0.3174, 5.926, 19.11), (9.597, 2.856, 19.11), (6.292, 3.88, 19.11), (16.4, 19.01, 19.11), (-10.23, 8.996, 19.11), (-13.54, 10.02, 19.11), (-3.622, 6.95, 19.11), (-6.927, 7.973, 19.11), (17.54, 22.71, 19.11), (12.97, 7.899, 19.11), (15.25, 15.31, 19.11), (19.83, 30.12, 19.11), (-13.19, 24.1, 1.431e-06), (-12.62, 25.95, 1.907e-06), (-12.62, 25.95, 7.313), (-12.62, 25.95, 9.75), (-13.19, 24.1, 9.75), (-14.33, 20.4, 4.768e-07), (-13.76, 22.25, 9.537e-07), (-12.62, 25.95, 12.19), (-12.62, 25.95, 14.63), (-12.04, 27.8, 2.384e-06), (-11.47, 29.65, 2.861e-06), (-12.62, 25.95, 2.438), (-12.62, 25.95, 4.875), (-14.33, 20.4, 9.75), (-13.76, 22.25, 9.75), (-12.04, 27.8, 9.75), (-11.47, 29.65, 9.75), (-12.04, 27.8, 4.875), (-11.47, 29.65, 4.875), (-11.47, 29.65, 7.313), (-11.47, 29.65, 2.438), (-12.04, 27.8, 14.63), (-11.47, 29.65, 14.63), (-11.47, 29.65, 12.19), (-13.19, 24.1, 14.63), (-14.33, 20.4, 14.63), (-13.76, 22.25, 14.63), (-13.76, 22.25, 12.19), (-13.19, 24.1, 4.875), (-14.33, 20.4, 4.875), (-13.76, 22.25, 4.875), (-13.76, 22.25, 7.313), (-13.76, 22.25, 2.438), (-12.62, 25.95, 17.06), (-10.9, 31.5, 3.338e-06), (-10.9, 31.5, 9.75), (-10.9, 31.5, 4.875), (-10.9, 31.5, 14.63), (-11.47, 29.65, 17.06), (-13.76, 22.25, 17.06), (-14.33, 20.4, 2.438), (-14.33, 20.4, 7.313), (-13.19, 24.1, 7.313), (-14.33, 20.4, 12.19), (-14.33, 20.4, 17.06), (-13.19, 24.1, 17.06), (-12.04, 27.8, 12.19), (-12.04, 27.8, 17.06), (-10.9, 31.5, 17.06), (-12.04, 27.8, 2.438), (-12.04, 27.8, 7.313), (-10.9, 31.5, 7.313), (-10.9, 31.5, 2.438), (-10.9, 31.5, 12.19), (-13.19, 24.1, 12.19), (-13.19, 24.1, 2.438), (-12.62, 25.95, 19.11), (-11.47, 29.65, 19.11), (-13.76, 22.25, 19.11), (-14.33, 20.4, 19.11), (-13.19, 24.1, 19.11), (-12.04, 27.8, 19.11), (-10.9, 31.5, 19.11), (-6.049, 40.14, -10.97), (-15.19, 10.53, -10.97), (-10.62, 25.34, -10.97), (-12.9, 17.93, -10.97), (-8.334, 32.74, -10.97), (-9.476, 29.04, -10.97), (-14.05, 14.23, -10.97), (-11.76, 21.63, -10.97), (-7.192, 36.44, -10.97), (-7.763, 34.59, -10.97), (-6.62, 38.29, -10.97), (-12.33, 19.78, -10.97), (-11.19, 23.48, -10.97), (-14.62, 12.38, -10.97), (-13.47, 16.08, -10.97), (-10.05, 27.19, -10.97), (-8.905, 30.89, -10.97), (-10.62, 25.34, -8.531), (-12.9, 17.93, -8.531), (-8.334, 32.74, -8.531), (-9.476, 29.04, -8.531), (-11.76, 21.63, -8.531), (-12.33, 19.78, -8.531), (-7.763, 34.59, -8.531), (-10.05, 27.19, -8.531), (-8.905, 30.89, -8.531), (-11.19, 23.48, -8.531), (-13.47, 16.08, -8.531)], [(2, 3), (7, 14), (606, 242), (69, 535), (68, 538), (256, 664), (666, 903), (1230, 494), (1227, 124), (947, 608), (948, 607), (667, 1005), (1231, 161), (1221, 319), (37, 1222), (1074, 1084), (1071, 1085), (1075, 1086), (1127, 1143), (1046, 1139), (1110, 1138), (1040, 1136), (1086, 1150), (1085, 1149), (1084, 1148), (70, 1301), (85, 1302), (91, 1303), (218, 1304), (196, 1305), (529, 1306), (551, 1307), (552, 1308), (414, 1309), (391, 1310), (494, 1308), (37, 1301), (319, 1310), (124, 1305), (457, 1306), (69, 1302), (124, 457), (124, 319), (37, 319), (37, 494), (161, 356), (161, 494), (161, 1304), (356, 1309), (68, 1303), (947, 1005), (606, 664), (903, 948), (69, 457), (69, 357), (357, 903), (664, 903), (664, 1005), (1005, 1311), (1302, 1311), (1302, 1306), (1305, 1306), (1305, 1310), (1301, 1310), (1301, 1308), (1304, 1308), (1304, 1309), (1303, 1309), (1303, 1307), (1307, 947), (606, 1307), (392, 1311), (606, 948), (456, 948), (68, 356), (68, 456)], [(7, 8, 19, 16), (8, 9, 20, 19), (9, 10, 21, 20), (10, 11, 22, 21), (12, 13, 24, 23), (11, 12, 23, 22), (13, 2, 18, 24), (1037, 314, 34, 480), (1220, 482, 4, 1181), (1035, 486, 0, 297), (1033, 292, 14, 488), (1032, 315, 36, 492), (1031, 302, 26, 493), (1030, 318, 28, 472), (1029, 320, 29, 307), (1028, 321, 38, 499), (1027, 476, 32, 500), (1026, 324, 29, 473), (1025, 325, 39, 503), (1219, 467, 17, 1182), (1023, 367, 78, 465), (1022, 368, 79, 507), (1218, 429, 41, 1183), (1020, 371, 77, 464), (1019, 372, 80, 511), (1018, 364, 76, 512), (1017, 375, 47, 435), (1016, 376, 81, 515), (1015, 363, 75, 516), (1014, 379, 74, 461), (1013, 380, 82, 519), (1012, 438, 50, 520), (1011, 383, 73, 460), (1010, 384, 83, 523), (1009, 360, 72, 524), (1008, 387, 57, 345), (1007, 388, 84, 527), (1006, 359, 71, 528), (1003, 394, 86, 534), (1001, 397, 46, 434), (1000, 398, 87, 537), (998, 401, 67, 455), (997, 402, 88, 541), (996, 340, 52, 542), (995, 405, 66, 454), (994, 406, 89, 545), (993, 353, 65, 546), (992, 409, 62, 450), (991, 410, 90, 549), (990, 330, 42, 550), (989, 413, 43, 431), (987, 416, 47, 335), (986, 417, 92, 556), (985, 448, 60, 557), (984, 420, 57, 445), (983, 421, 93, 560), (1217, 444, 56, 1184), (981, 424, 54, 442), (980, 425, 94, 564), (979, 352, 64, 565), (978, 566, 231, 427), (977, 567, 232, 568), (976, 490, 157, 569), (975, 570, 230, 426), (974, 571, 233, 572), (973, 563, 229, 573), (972, 574, 109, 304), (971, 575, 234, 576), (970, 562, 228, 577), (969, 578, 227, 423), (968, 579, 235, 580), (1212, 306, 111, 1185), (966, 582, 226, 422), (965, 583, 236, 584), (964, 559, 225, 585), (963, 586, 112, 307), (962, 587, 237, 588), (961, 558, 224, 589), (960, 590, 223, 419), (959, 591, 238, 592), (958, 310, 115, 593), (957, 594, 222, 418), (956, 595, 239, 596), (955, 555, 221, 597), (954, 598, 140, 473), (953, 599, 240, 600), (952, 554, 220, 601), (811, 1046, 784, 1105, 1139, 1118), (949, 605, 98, 293), (946, 609, 216, 412), (945, 610, 243, 611), (944, 468, 135, 612), (943, 613, 215, 411), (942, 614, 244, 615), (941, 548, 214, 616), (940, 617, 117, 312), (939, 618, 245, 619), (938, 547, 213, 620), (937, 621, 212, 408), (936, 622, 246, 623), (935, 491, 158, 624), (934, 625, 211, 407), (933, 626, 247, 627), (932, 544, 210, 628), (931, 629, 121, 316), (930, 630, 248, 631), (929, 543, 209, 632), (928, 633, 208, 404), (927, 634, 249, 635), (926, 478, 145, 636), (925, 637, 207, 403), (924, 638, 250, 639), (923, 540, 206, 640), (922, 641, 122, 317), (921, 642, 251, 643), (920, 539, 205, 644), (919, 645, 204, 400), (918, 646, 203, 399), (917, 647, 101, 296), (916, 648, 252, 649), (915, 536, 202, 650), (914, 651, 201, 396), (913, 652, 253, 653), (912, 495, 162, 654), (911, 655, 200, 395), (910, 656, 254, 657), (909, 533, 199, 658), (1110, 1155, 1148, 198), (1109, 255, 1150, 1154), (663, 1070, 151, 1067, 1078, 1075), (902, 665, 256, 666), (901, 530, 197, 667), (900, 668, 195, 390), (899, 669, 257, 670), (898, 497, 164, 671), (897, 672, 194, 389), (896, 673, 258, 674), (895, 526, 193, 675), (894, 676, 150, 483), (893, 677, 259, 678), (892, 525, 192, 679), (891, 680, 191, 386), (890, 681, 260, 682), (889, 498, 165, 683), (888, 684, 190, 385), (887, 685, 261, 686), (886, 522, 189, 687), (885, 688, 127, 322), (884, 689, 262, 690), (883, 521, 188, 691), (882, 692, 187, 382), (881, 693, 263, 694), (880, 300, 105, 695), (879, 696, 186, 381), (878, 697, 264, 698), (877, 518, 185, 699), (876, 700, 128, 323), (875, 701, 265, 702), (874, 517, 184, 703), (873, 704, 183, 378), (872, 705, 266, 706), (871, 501, 168, 707), (870, 708, 182, 377), (869, 709, 267, 710), (868, 514, 181, 711), (867, 712, 102, 297), (866, 713, 268, 714), (865, 513, 180, 715), (864, 716, 179, 374), (863, 717, 269, 718), (862, 502, 169, 719), (861, 720, 178, 373), (860, 721, 270, 722), (859, 510, 177, 723), (858, 724, 131, 326), (857, 725, 271, 726), (856, 509, 176, 727), (855, 728, 175, 370), (854, 729, 272, 730), (1191, 291, 96, 1186), (852, 732, 174, 369), (851, 733, 273, 734), (850, 506, 173, 735), (849, 736, 132, 327), (848, 737, 274, 738), (847, 505, 172, 739), (846, 740, 171, 366), (845, 741, 275, 742), (1190, 329, 134, 1187), (843, 744, 170, 365), (842, 745, 276, 746), (841, 463, 130, 747), (840, 748, 140, 335), (839, 749, 277, 750), (838, 462, 129, 751), (837, 752, 167, 362), (836, 753, 278, 754), (835, 338, 143, 755), (834, 756, 166, 361), (833, 757, 279, 758), (832, 459, 126, 759), (831, 760, 112, 445), (830, 761, 280, 762), (829, 458, 125, 763), (155, 488, 14, 484, 1073, 904, 1072, 661, 1114), (823, 768, 139, 334), (822, 769, 282, 770), (821, 456, 123, 771), (820, 772, 160, 355), (819, 773, 283, 774), (818, 440, 107, 775), (817, 776, 159, 354), (816, 777, 284, 778), (815, 453, 120, 779), (814, 780, 155, 1107, 350), (813, 781, 285, 782), (812, 430, 97, 783), (1139, 1105, 136, 1106), (662, 1109, 1154, 1145), (787, 1047, 103, 1042, 1055, 1052), (808, 788, 102, 435), (807, 789, 287, 790), (806, 348, 153, 791), (805, 792, 150, 345), (804, 793, 288, 794), (1189, 344, 149, 1188), (802, 796, 147, 342), (801, 797, 289, 798), (800, 452, 119, 799), (797, 800, 799, 289), (231, 565, 800, 797), (565, 64, 452, 800), (562, 801, 798, 228), (94, 427, 801, 562), (427, 231, 797, 801), (424, 802, 342, 54), (228, 798, 802, 424), (798, 289, 796, 802), (793, 803, 795, 288), (227, 561, 803, 793), (1184, 56, 344, 1189), (558, 804, 794, 224), (93, 423, 804, 558), (423, 227, 793, 804), (420, 805, 345, 57), (224, 794, 805, 420), (794, 288, 792, 805), (789, 806, 791, 287), (223, 557, 806, 789), (557, 60, 348, 806), (554, 807, 790, 220), (92, 419, 807, 554), (419, 223, 789, 807), (416, 808, 435, 47), (220, 790, 808, 416), (790, 287, 788, 808), (1145, 1154, 1146, 906), (1080, 286, 1147, 1153), (781, 812, 783, 285), (216, 550, 812, 781), (550, 42, 430, 812), (547, 813, 782, 213), (90, 412, 813, 547), (412, 216, 781, 813), (409, 814, 350, 1285, 62), (213, 782, 814, 409), (782, 285, 780, 814), (777, 815, 779, 284), (212, 546, 815, 777), (546, 65, 453, 815), (543, 816, 778, 209), (89, 408, 816, 543), (408, 212, 777, 816), (405, 817, 354, 66), (209, 778, 817, 405), (778, 284, 776, 817), (773, 818, 775, 283), (208, 542, 818, 773), (542, 52, 440, 818), (539, 819, 774, 205), (88, 404, 819, 539), (404, 208, 773, 819), (401, 820, 355, 67), (205, 774, 820, 401), (774, 283, 772, 820), (769, 821, 771, 282), (204, 538, 821, 769), (536, 822, 770, 202), (87, 400, 822, 536), (400, 204, 769, 822), (397, 823, 334, 46), (202, 770, 823, 397), (770, 282, 768, 823), (201, 535, 824, 767), (86, 396, 825, 532), (396, 201, 767, 825), (1004, 1077, 346, 1061, 1083, 1074), (1075, 1078, 1067, 346, 1077, 1004), (1138, 1116, 765, 1122), (761, 829, 763, 280), (195, 528, 829, 761), (528, 71, 458, 829), (525, 830, 762, 192), (84, 390, 830, 525), (390, 195, 761, 830), (387, 831, 445, 57), (192, 762, 831, 387), (762, 280, 760, 831), (757, 832, 759, 279), (191, 524, 832, 757), (524, 72, 459, 832), (521, 833, 758, 188), (83, 386, 833, 521), (386, 191, 757, 833), (383, 834, 361, 73), (188, 758, 834, 383), (758, 279, 756, 834), (753, 835, 755, 278), (187, 520, 835, 753), (520, 50, 338, 835), (517, 836, 754, 184), (82, 382, 836, 517), (382, 187, 753, 836), (379, 837, 362, 74), (184, 754, 837, 379), (754, 278, 752, 837), (749, 838, 751, 277), (183, 516, 838, 749), (516, 75, 462, 838), (513, 839, 750, 180), (81, 378, 839, 513), (378, 183, 749, 839), (375, 840, 335, 47), (180, 750, 840, 375), (750, 277, 748, 840), (745, 841, 747, 276), (179, 512, 841, 745), (512, 76, 463, 841), (509, 842, 746, 176), (80, 374, 842, 509), (374, 179, 745, 842), (371, 843, 365, 77), (176, 746, 843, 371), (746, 276, 744, 843), (741, 844, 743, 275), (175, 508, 844, 741), (1183, 41, 329, 1190), (505, 845, 742, 172), (79, 370, 845, 505), (370, 175, 741, 845), (367, 846, 366, 78), (172, 742, 846, 367), (742, 275, 740, 846), (737, 847, 739, 274), (174, 507, 847, 737), (507, 79, 505, 847), (463, 848, 738, 130), (76, 369, 848, 463), (369, 174, 737, 848), (325, 849, 327, 39), (130, 738, 849, 325), (738, 274, 736, 849), (733, 850, 735, 273), (148, 343, 850, 733), (343, 55, 506, 850), (502, 851, 734, 169), (35, 481, 851, 502), (481, 148, 733, 851), (364, 852, 369, 76), (169, 734, 852, 364), (734, 273, 732, 852), (729, 853, 731, 272), (110, 305, 853, 729), (1159, 6, 291, 1191), (506, 854, 730, 173), (55, 443, 854, 506), (443, 110, 729, 854), (368, 855, 370, 79), (173, 730, 855, 368), (730, 272, 728, 855), (725, 856, 727, 271), (178, 511, 856, 725), (511, 80, 509, 856), (439, 857, 726, 106), (51, 373, 857, 439), (373, 178, 725, 857), (301, 858, 326, 25), (106, 726, 858, 301), (726, 271, 724, 858), (721, 859, 723, 270), (156, 351, 859, 721), (351, 63, 510, 859), (477, 860, 722, 144), (3, 489, 860, 477), (489, 156, 721, 860), (339, 861, 373, 51), (144, 722, 861, 339), (722, 270, 720, 861), (717, 862, 719, 269), (118, 313, 862, 717), (313, 35, 502, 862), (510, 863, 718, 177), (63, 451, 863, 510), (451, 118, 717, 863), (372, 864, 374, 80), (177, 718, 864, 372), (718, 269, 716, 864), (713, 865, 715, 268), (182, 515, 865, 713), (515, 81, 513, 865), (428, 866, 714, 95), (40, 377, 866, 428), (377, 182, 713, 866), (290, 867, 297, 0), (95, 714, 867, 290), (714, 268, 712, 867), (709, 868, 711, 267), (131, 464, 868, 709), (464, 77, 514, 868), (466, 869, 710, 133), (25, 326, 869, 466), (326, 131, 709, 869), (328, 870, 377, 40), (133, 710, 870, 328), (710, 267, 708, 870), (705, 871, 707, 266), (170, 503, 871, 705), (503, 39, 501, 871), (514, 872, 706, 181), (77, 365, 872, 514), (365, 170, 705, 872), (376, 873, 378, 81), (181, 706, 873, 376), (706, 266, 704, 873), (701, 874, 703, 265), (186, 519, 874, 701), (519, 82, 517, 874), (459, 875, 702, 126), (72, 381, 875, 459), (381, 186, 701, 875), (321, 876, 323, 38), (126, 702, 876, 321), (702, 265, 700, 876), (697, 877, 699, 264), (98, 431, 877, 697), (431, 43, 518, 877), (498, 878, 698, 165), (28, 293, 878, 498), (293, 98, 697, 878), (360, 879, 381, 72), (165, 698, 879, 360), (698, 264, 696, 879), (693, 880, 695, 263), (136, 469, 880, 693), (469, 1, 300, 880), (518, 881, 694, 185), (43, 1284, 331, 881, 518), (331, 1106, 136, 693, 881), (380, 882, 382, 82), (185, 694, 882, 380), (694, 263, 692, 882), (689, 883, 691, 262), (190, 523, 883, 689), (523, 83, 521, 883), (1192, 884, 690, 1180), (1163, 385, 884, 1192), (385, 190, 689, 884), (1193, 885, 322, 1162), (1180, 690, 885, 1193), (690, 262, 688, 885), (685, 886, 687, 261), (101, 434, 886, 685), (434, 46, 522, 886), (1194, 887, 686, 1179), (1157, 296, 887, 1194), (296, 101, 685, 887), (1195, 888, 385, 1163), (1179, 686, 888, 1195), (686, 261, 684, 888), (681, 889, 683, 260), (139, 472, 889, 681), (472, 28, 498, 889), (522, 890, 682, 189), (46, 334, 890, 522), (334, 139, 681, 890), (384, 891, 386, 83), (189, 682, 891, 384), (682, 260, 680, 891), (677, 892, 679, 259), (194, 527, 892, 677), (527, 84, 525, 892), (1196, 893, 678, 1178), (1164, 389, 893, 1196), (389, 194, 677, 893), (1197, 894, 483, 1181), (1178, 678, 894, 1197), (678, 259, 676, 894), (673, 895, 675, 258), (127, 460, 895, 673), (460, 73, 526, 895), (1198, 896, 674, 1177), (1162, 322, 896, 1198), (322, 127, 673, 896), (1199, 897, 389, 1164), (1177, 674, 897, 1199), (674, 258, 672, 897), (669, 898, 671, 257), (166, 499, 898, 669), (499, 38, 497, 898), (526, 899, 670, 193), (73, 361, 899, 526), (361, 166, 669, 899), (388, 900, 390, 84), (193, 670, 900, 388), (670, 257, 668, 900), (665, 901, 667, 256), (117, 450, 901, 665), (450, 62, 530, 901), (495, 902, 666, 162), (34, 312, 902, 495), (312, 117, 665, 902), (1075, 1004, 1076, 660, 1150, 255, 1066, 663), (988, 336, 48, 1044, 553, 1091, 1039, 1087, 219, 1101, 602), (1131, 1143, 1101, 219, 1127, 415), (786, 1080, 1153, 1064), (200, 534, 907, 659), (534, 86, 532, 907), (1165, 395, 908, 1200), (395, 200, 659, 908), (1176, 1200, 1280, 1279), (767, 824, 1261, 1250), (656, 909, 658, 254), (109, 442, 909, 656), (442, 54, 533, 909), (1202, 910, 657, 1175), (1158, 304, 910, 1202), (304, 109, 656, 910), (1203, 911, 395, 1165), (1175, 657, 911, 1203), (657, 254, 655, 911), (652, 912, 654, 253), (147, 480, 912, 652), (480, 34, 495, 912), (533, 913, 653, 199), (54, 342, 913, 533), (342, 147, 652, 913), (394, 914, 396, 86), (199, 653, 914, 394), (653, 253, 651, 914), (648, 915, 650, 252), (203, 537, 915, 648), (537, 87, 536, 915), (1204, 916, 649, 1174), (1166, 399, 916, 1204), (399, 203, 648, 916), (1205, 917, 296, 1157), (1174, 649, 917, 1205), (649, 252, 647, 917), (1207, 1173, 1278, 1283), (1161, 1201, 1281, 1277), (908, 659, 1246, 1265), (1201, 1176, 1279, 1281), (1207, 918, 399, 1166), (1200, 908, 1265, 1280), (646, 918, 1269, 1258), (398, 1000, 1274, 1256), (645, 919, 1272, 1257), (1000, 646, 1258, 1274), (907, 532, 1234, 1264), (919, 398, 1256, 1272), (398, 919, 400, 87), (659, 907, 1264, 1246), (356, 999, 1273, 1255), (642, 920, 644, 251), (207, 541, 920, 642), (541, 88, 539, 920), (453, 921, 643, 120), (65, 403, 921, 453), (403, 207, 642, 921), (315, 922, 317, 36), (120, 643, 922, 315), (643, 251, 641, 922), (638, 923, 640, 250), (118, 451, 923, 638), (451, 63, 540, 923), (491, 924, 639, 158), (35, 313, 924, 491), (313, 118, 638, 924), (353, 925, 403, 65), (158, 639, 925, 353), (639, 250, 637, 925), (634, 926, 636, 249), (156, 489, 926, 634), (489, 3, 478, 926), (540, 927, 635, 206), (63, 351, 927, 540), (351, 156, 634, 927), (402, 928, 404, 88), (206, 635, 928, 402), (635, 249, 633, 928), (630, 929, 632, 248), (211, 545, 929, 630), (545, 89, 543, 929), (1208, 930, 631, 1172), (1167, 407, 930, 1208), (407, 211, 630, 930), (1209, 931, 316, 1160), (1172, 631, 931, 1209), (631, 248, 629, 931), (626, 932, 628, 247), (110, 443, 932, 626), (443, 55, 544, 932), (1210, 933, 627, 1171), (1159, 305, 933, 1210), (305, 110, 626, 933), (1211, 934, 407, 1167), (1171, 627, 934, 1211), (627, 247, 625, 934), (622, 935, 624, 246), (148, 481, 935, 622), (481, 35, 491, 935), (544, 936, 623, 210), (55, 343, 936, 544), (343, 148, 622, 936), (406, 937, 408, 89), (210, 623, 937, 406), (623, 246, 621, 937), (618, 938, 620, 245), (215, 549, 938, 618), (549, 90, 547, 938), (452, 939, 619, 119), (64, 411, 939, 452), (411, 215, 618, 939), (314, 940, 312, 34), (119, 619, 940, 314), (619, 245, 617, 940), (614, 941, 616, 244), (122, 455, 941, 614), (455, 67, 548, 941), (490, 942, 615, 157), (36, 317, 942, 490), (317, 122, 614, 942), (352, 943, 411, 64), (157, 615, 943, 352), (615, 244, 613, 943), (610, 944, 612, 243), (160, 493, 944, 610), (493, 26, 468, 944), (548, 945, 611, 214), (67, 355, 945, 548), (355, 160, 610, 945), (410, 946, 412, 90), (214, 611, 946, 410), (611, 243, 609, 946), (318, 949, 293, 28), (123, 607, 949, 318), (607, 242, 605, 949), (599, 952, 601, 240), (222, 556, 952, 599), (556, 92, 554, 952), (458, 953, 600, 125), (71, 418, 953, 458), (418, 222, 599, 953), (320, 954, 473, 29), (125, 600, 954, 320), (600, 240, 598, 954), (595, 955, 597, 239), (128, 461, 955, 595), (461, 74, 555, 955), (497, 956, 596, 164), (38, 323, 956, 497), (323, 128, 595, 956), (359, 957, 418, 71), (164, 596, 957, 359), (596, 239, 594, 957), (591, 958, 593, 238), (167, 500, 958, 591), (500, 32, 310, 958), (555, 959, 592, 221), (74, 362, 959, 555), (362, 167, 591, 959), (417, 960, 419, 92), (221, 592, 960, 417), (592, 238, 590, 960), (587, 961, 589, 237), (226, 560, 961, 587), (560, 93, 558, 961), (462, 962, 588, 129), (75, 422, 962, 462), (422, 226, 587, 962), (324, 963, 307, 29), (129, 588, 963, 324), (588, 237, 586, 963), (583, 964, 585, 236), (132, 465, 964, 583), (465, 78, 559, 964), (501, 965, 584, 168), (39, 327, 965, 501), (327, 132, 583, 965), (363, 966, 422, 75), (168, 584, 966, 363), (584, 236, 582, 966), (579, 967, 581, 235), (171, 504, 967, 579), (1182, 17, 306, 1212), (559, 968, 580, 225), (78, 366, 968, 559), (366, 171, 579, 968), (421, 969, 423, 93), (225, 580, 969, 421), (580, 235, 578, 969), (575, 970, 577, 234), (230, 564, 970, 575), (564, 94, 562, 970), (1213, 971, 576, 1170), (1168, 426, 971, 1213), (426, 230, 575, 971), (1214, 972, 304, 1158), (1170, 576, 972, 1214), (576, 234, 574, 972), (571, 973, 573, 233), (121, 454, 973, 571), (454, 66, 563, 973), (1215, 974, 572, 1169), (1160, 316, 974, 1215), (316, 121, 571, 974), (1216, 975, 426, 1168), (1169, 572, 975, 1216), (572, 233, 570, 975), (567, 976, 569, 232), (159, 492, 976, 567), (492, 36, 490, 976), (563, 977, 568, 229), (66, 354, 977, 563), (354, 159, 567, 977), (425, 978, 427, 94), (229, 568, 978, 425), (568, 232, 566, 978), (566, 979, 565, 231), (232, 569, 979, 566), (569, 157, 352, 979), (570, 980, 564, 230), (233, 573, 980, 570), (573, 229, 425, 980), (574, 981, 442, 109), (234, 577, 981, 574), (577, 228, 424, 981), (578, 982, 561, 227), (235, 581, 982, 578), (1185, 111, 444, 1217), (582, 983, 560, 226), (236, 585, 983, 582), (585, 225, 421, 983), (586, 984, 445, 112), (237, 589, 984, 586), (589, 224, 420, 984), (590, 985, 557, 223), (238, 593, 985, 590), (593, 115, 448, 985), (594, 986, 556, 222), (239, 597, 986, 594), (597, 221, 417, 986), (598, 987, 335, 140), (240, 601, 987, 598), (601, 220, 416, 987), (1034, 1054, 298, 1, 469, 136, 1105, 784, 1090, 1053, 1094), (308, 30, 496, 163, 1103, 764, 1115, 281, 1104, 765, 826, 446, 113), (605, 989, 431, 98), (242, 608, 989, 605), (608, 217, 413, 989), (609, 990, 550, 216), (243, 612, 990, 609), (612, 135, 330, 990), (613, 991, 549, 215), (244, 616, 991, 613), (616, 214, 410, 991), (617, 992, 450, 117), (245, 620, 992, 617), (620, 213, 409, 992), (621, 993, 546, 212), (246, 624, 993, 621), (624, 158, 353, 993), (625, 994, 545, 211), (247, 628, 994, 625), (628, 210, 406, 994), (629, 995, 454, 121), (248, 632, 995, 629), (632, 209, 405, 995), (633, 996, 542, 208), (249, 636, 996, 633), (636, 145, 340, 996), (637, 997, 541, 207), (250, 640, 997, 637), (640, 206, 402, 997), (641, 998, 455, 122), (251, 644, 998, 641), (644, 205, 401, 998), (645, 999, 538, 204), (825, 767, 1250, 1262), (646, 1000, 537, 203), (999, 645, 1257, 1273), (918, 1207, 1283, 1269), (647, 1001, 434, 101), (252, 650, 1001, 647), (650, 202, 397, 1001), (651, 1002, 535, 201), (253, 654, 1002, 651), (654, 162, 357, 1002), (655, 1003, 534, 200), (254, 658, 1003, 655), (658, 199, 394, 1003), (532, 825, 1262, 1234), (1071, 663, 1066, 255, 1149, 661, 1072, 904), (393, 1110, 198, 1116, 1138, 1121), (668, 1006, 528, 195), (257, 671, 1006, 668), (671, 164, 359, 1006), (672, 1007, 527, 194), (258, 675, 1007, 672), (675, 193, 388, 1007), (676, 1008, 345, 150), (259, 679, 1008, 676), (679, 192, 387, 1008), (680, 1009, 524, 191), (260, 683, 1009, 680), (683, 165, 360, 1009), (684, 1010, 523, 190), (261, 687, 1010, 684), (687, 189, 384, 1010), (688, 1011, 460, 127), (262, 691, 1011, 688), (691, 188, 383, 1011), (692, 1012, 520, 187), (263, 695, 1012, 692), (695, 105, 438, 1012), (696, 1013, 519, 186), (264, 699, 1013, 696), (699, 185, 380, 1013), (700, 1014, 461, 128), (265, 703, 1014, 700), (703, 184, 379, 1014), (704, 1015, 516, 183), (266, 707, 1015, 704), (707, 168, 363, 1015), (708, 1016, 515, 182), (267, 711, 1016, 708), (711, 181, 376, 1016), (712, 1017, 435, 102), (268, 715, 1017, 712), (715, 180, 375, 1017), (716, 1018, 512, 179), (269, 719, 1018, 716), (719, 169, 364, 1018), (720, 1019, 511, 178), (270, 723, 1019, 720), (723, 177, 372, 1019), (724, 1020, 464, 131), (271, 727, 1020, 724), (727, 176, 371, 1020), (728, 1021, 508, 175), (272, 731, 1021, 728), (1186, 96, 429, 1218), (732, 1022, 507, 174), (273, 735, 1022, 732), (735, 173, 368, 1022), (736, 1023, 465, 132), (274, 739, 1023, 736), (739, 172, 367, 1023), (740, 1024, 504, 171), (275, 743, 1024, 740), (1187, 134, 467, 1219), (744, 1025, 503, 170), (276, 747, 1025, 744), (747, 130, 325, 1025), (748, 1026, 473, 140), (277, 751, 1026, 748), (751, 129, 324, 1026), (752, 1027, 500, 167), (278, 755, 1027, 752), (755, 143, 476, 1027), (756, 1028, 499, 166), (279, 759, 1028, 756), (759, 126, 321, 1028), (760, 1029, 307, 112), (280, 763, 1029, 760), (763, 125, 320, 1029), (1173, 1206, 1282, 1278), (1206, 1161, 1277, 1282), (824, 457, 1226, 1261), (768, 1030, 472, 139), (282, 771, 1030, 768), (771, 123, 318, 1030), (772, 1031, 493, 160), (283, 775, 1031, 772), (775, 107, 302, 1031), (776, 1032, 492, 159), (284, 779, 1032, 776), (779, 120, 315, 1032), (780, 1033, 488, 155), (285, 783, 1033, 780), (783, 97, 292, 1033), (785, 1065, 1151, 1119), (788, 1035, 297, 102), (287, 791, 1035, 788), (791, 153, 486, 1035), (792, 1036, 483, 150), (288, 795, 1036, 792), (1188, 149, 482, 1220), (796, 1037, 480, 147), (289, 799, 1037, 796), (799, 119, 314, 1037), (474, 141, 336, 988, 602, 1111, 241, 1102, 603, 1112, 163, 496, 30), (1055, 1042, 298, 1054, 1034, 1052), (1081, 1152, 1065, 785), (1080, 786, 1079, 1152), (1057, 1043, 436, 1051, 809, 1049), (1074, 531, 1063, 198, 1148, 660, 1076, 1004), (553, 1044, 48, 1043, 1057, 1049), (1064, 1153, 1046, 811), (1065, 810, 1069, 1151), (1060, 1038, 103, 1047, 787, 1048), (198, 1063, 531, 1068, 58, 446, 826, 765, 1116), (1119, 1151, 1127, 219), (1156, 1040, 661, 1149), (904, 1073, 484, 1062, 1082, 1071), (1082, 1062, 151, 1070, 663, 1071), (1083, 1061, 58, 1068, 531, 1074), (286, 1080, 1152, 1081), (809, 1051, 436, 1038, 1060, 1048), (1132, 1134, 1133, 951), (604, 1113, 1134, 1132), (1129, 1135, 1130, 950), (358, 1108, 1135, 1129), (1155, 1146, 660, 1148), (350, 1107, 1136, 1126), (1107, 155, 1114, 1136), (1124, 1137, 1125, 828), (766, 1117, 1137, 1124), (1121, 1138, 1122, 827), (1126, 1136, 1114, 661, 1040, 905), (1154, 1150, 660, 1146), (1118, 1139, 1106, 331), (1153, 1147, 784, 1046), (1152, 1079, 810, 1065), (1120, 1140, 1117, 766), (827, 1122, 1140, 1120), (1123, 1141, 1108, 358), (828, 1125, 1141, 1123), (1128, 1142, 1113, 604), (950, 1130, 1142, 1128), (1151, 1069, 415, 1127), (951, 1133, 1143, 1131), (1133, 602, 1101, 1143), (393, 1144, 1155, 1110), (1144, 906, 1146, 1155), (1109, 1156, 1149, 255), (662, 1045, 1156, 1109), (1045, 905, 1040, 1156), (219, 1087, 1039, 1091, 553, 1049, 1098, 1058, 1097, 1119), (785, 1119, 1097, 1058, 1098, 1049, 809, 1093, 1050, 1089), (1089, 1050, 1093, 809, 1048, 1100, 1059, 1099, 1081, 785), (1088, 286, 1081, 1099, 1059, 1100, 1048, 787, 1092, 1041), (286, 1088, 1041, 1092, 787, 1052, 1096, 1056, 1095, 1147), (784, 1147, 1095, 1056, 1096, 1052, 1034, 1094, 1053, 1090), (1102, 241, 1111, 602, 1133, 1134, 1113, 1142, 1130, 1135, 1108, 1141, 1125, 1137, 1117, 1140, 1122, 765, 1104, 281, 1115, 764, 1103, 163, 1112, 603), (795, 1188, 1220, 1036), (743, 1187, 1219, 1024), (731, 1186, 1218, 1021), (581, 1185, 1217, 982), (146, 1169, 1216, 341), (341, 1216, 1168, 53), (33, 1160, 1215, 479), (479, 1215, 1169, 146), (108, 1170, 1214, 303), (303, 1214, 1158, 15), (53, 1168, 1213, 441), (441, 1213, 1170, 108), (504, 1182, 1212, 967), (154, 1171, 1211, 349), (349, 1211, 1167, 61), (6, 1159, 1210, 487), (487, 1210, 1171, 154), (116, 1172, 1209, 311), (311, 1209, 1160, 33), (61, 1167, 1208, 449), (449, 1208, 1172, 116), (114, 1173, 1207, 447), (447, 1207, 1166, 59), (31, 1161, 1206, 309), (309, 1206, 1173, 114), (152, 1174, 1205, 485), (485, 1205, 1157, 5), (59, 1166, 1204, 347), (347, 1204, 1174, 152), (104, 1175, 1203, 437), (437, 1203, 1165, 49), (15, 1158, 1202, 299), (299, 1202, 1175, 104), (142, 1176, 1201, 475), (475, 1201, 1161, 31), (49, 1165, 1200, 337), (337, 1200, 1176, 142), (138, 1177, 1199, 333), (333, 1199, 1164, 45), (27, 1162, 1198, 471), (471, 1198, 1177, 138), (100, 1178, 1197, 295), (295, 1197, 1181, 4), (45, 1164, 1196, 433), (433, 1196, 1178, 100), (137, 1179, 1195, 332), (332, 1195, 1163, 44), (5, 1157, 1194, 470), (470, 1194, 1179, 137), (99, 1180, 1193, 294), (294, 1193, 1162, 27), (44, 1163, 1192, 432), (432, 1192, 1180, 99), (305, 1159, 1191, 853), (508, 1183, 1190, 844), (561, 1184, 1189, 803), (803, 1189, 1188, 795), (844, 1190, 1187, 743), (853, 1191, 1186, 731), (967, 1212, 1185, 581), (982, 1217, 1184, 561), (1021, 1218, 1183, 508), (1024, 1219, 1182, 504), (1036, 1220, 1181, 483), (1276, 1221, 1222, 1232), (1275, 1225, 1224, 1228), (1271, 1238, 1239, 1240), (1270, 1230, 1231, 1241), (1268, 1242, 1243, 1259), (1267, 1236, 1237, 1244), (1266, 1245, 1229, 1254), (1265, 1246, 1247, 1260), (1264, 1234, 1235, 1248), (1263, 1249, 1233, 1223), (1262, 1250, 1251, 1252), (1261, 1226, 1227, 1253), (1250, 1261, 1253, 1251), (1234, 1262, 1252, 1235), (1225, 1263, 1223, 1224), (1235, 1252, 1263, 1225), (1252, 1251, 1249, 1263), (1246, 1264, 1248, 1247), (1280, 1265, 1260, 1279), (1281, 1266, 1254, 1277), (1279, 1260, 1266, 1281), (1260, 1247, 1245, 1266), (1242, 1267, 1244, 1243), (1229, 1228, 1267, 1242), (1228, 1224, 1236, 1267), (1282, 1268, 1259, 1278), (1277, 1254, 1268, 1282), (1254, 1229, 1242, 1268), (1278, 1259, 1269, 1283), (1259, 1243, 1258, 1269), (1238, 1270, 1241, 1239), (1233, 1232, 1270, 1238), (1232, 1222, 1230, 1270), (1236, 1271, 1240, 1237), (1224, 1223, 1271, 1236), (1223, 1233, 1238, 1271), (1237, 1240, 1272, 1256), (1240, 1239, 1257, 1272), (1239, 1241, 1273, 1257), (1241, 1231, 1255, 1273), (1243, 1244, 1274, 1258), (1244, 1237, 1256, 1274), (1245, 1275, 1228, 1229), (1247, 1248, 1275, 1245), (1248, 1235, 1225, 1275), (1249, 1276, 1232, 1233), (1251, 1253, 1276, 1249), (1253, 1227, 1221, 1276), (218, 1289, 1300, 414), (414, 1300, 1288, 91), (70, 1286, 1299, 552), (552, 1299, 1289, 218), (197, 1290, 1298, 392), (392, 1298, 1287, 85), (62, 1285, 1297, 530), (530, 1297, 1290, 197), (196, 1291, 1296, 391), (391, 1296, 1286, 70), (85, 1287, 1295, 529), (529, 1295, 1291, 196), (217, 1292, 1294, 413), (413, 1294, 1284, 43), (91, 1288, 1293, 551), (551, 1293, 1292, 217), (810, 1079, 786, 1064, 811, 1118, 331, 1284, 1294, 1292, 1293, 1288, 1300, 1289, 1299, 1286, 1296, 1291, 1295, 1287, 1298, 1290, 1297, 1285, 350, 1126, 905, 1045, 662, 1145, 906, 1144, 393, 1121, 827, 1120, 766, 1124, 828, 1123, 358, 1129, 950, 1128, 604, 1132, 951, 1131, 415, 1069)])
me_areas_building_007.use_remesh_fix_poles = True
me_areas_building_007.use_remesh_preserve_attributes = False
me_areas_building_007.update()
me_x = bpy.data.meshes.new('실린더')
me_x.from_pydata([(0.0, 1.0, -1.0), (0.0, 1.0, 1.0), (0.1951, 0.9808, -1.0), (0.1951, 0.9808, 1.0), (0.3827, 0.9239, -1.0), (0.3827, 0.9239, 1.0), (0.5556, 0.8315, -1.0), (0.5556, 0.8315, 1.0), (0.7071, 0.7071, -1.0), (0.7071, 0.7071, 1.0), (0.8315, 0.5556, -1.0), (0.8315, 0.5556, 1.0), (0.9239, 0.3827, -1.0), (0.9239, 0.3827, 1.0), (0.9808, 0.1951, -1.0), (0.9808, 0.1951, 1.0), (1.0, -4.371e-08, -1.0), (1.0, -4.371e-08, 1.0), (0.9808, -0.1951, -1.0), (0.9808, -0.1951, 1.0), (0.9239, -0.3827, -1.0), (0.9239, -0.3827, 1.0), (0.8315, -0.5556, -1.0), (0.8315, -0.5556, 1.0), (0.7071, -0.7071, -1.0), (0.7071, -0.7071, 1.0), (0.5556, -0.8315, -1.0), (0.5556, -0.8315, 1.0), (0.3827, -0.9239, -1.0), (0.3827, -0.9239, 1.0), (0.1951, -0.9808, -1.0), (0.1951, -0.9808, 1.0), (-8.742e-08, -1.0, -1.0), (-8.742e-08, -1.0, 1.0), (-0.1951, -0.9808, -1.0), (-0.1951, -0.9808, 1.0), (-0.3827, -0.9239, -1.0), (-0.3827, -0.9239, 1.0), (-0.5556, -0.8315, -1.0), (-0.5556, -0.8315, 1.0), (-0.7071, -0.7071, -1.0), (-0.7071, -0.7071, 1.0), (-0.8315, -0.5556, -1.0), (-0.8315, -0.5556, 1.0), (-0.9239, -0.3827, -1.0), (-0.9239, -0.3827, 1.0), (-0.9808, -0.1951, -1.0), (-0.9808, -0.1951, 1.0), (-1.0, 1.192e-08, -1.0), (-1.0, 1.192e-08, 1.0), (-0.9808, 0.1951, -1.0), (-0.9808, 0.1951, 1.0), (-0.9239, 0.3827, -1.0), (-0.9239, 0.3827, 1.0), (-0.8315, 0.5556, -1.0), (-0.8315, 0.5556, 1.0), (-0.7071, 0.7071, -1.0), (-0.7071, 0.7071, 1.0), (-0.5556, 0.8315, -1.0), (-0.5556, 0.8315, 1.0), (-0.3827, 0.9239, -1.0), (-0.3827, 0.9239, 1.0), (-0.1951, 0.9808, -1.0), (-0.1951, 0.9808, 1.0)], [], [(0, 1, 3, 2), (2, 3, 5, 4), (4, 5, 7, 6), (6, 7, 9, 8), (8, 9, 11, 10), (10, 11, 13, 12), (12, 13, 15, 14), (14, 15, 17, 16), (16, 17, 19, 18), (18, 19, 21, 20), (20, 21, 23, 22), (22, 23, 25, 24), (24, 25, 27, 26), (26, 27, 29, 28), (28, 29, 31, 30), (30, 31, 33, 32), (32, 33, 35, 34), (34, 35, 37, 36), (36, 37, 39, 38), (38, 39, 41, 40), (40, 41, 43, 42), (42, 43, 45, 44), (44, 45, 47, 46), (46, 47, 49, 48), (48, 49, 51, 50), (50, 51, 53, 52), (52, 53, 55, 54), (54, 55, 57, 56), (56, 57, 59, 58), (58, 59, 61, 60), (3, 1, 63, 61, 59, 57, 55, 53, 51, 49, 47, 45, 43, 41, 39, 37, 35, 33, 31, 29, 27, 25, 23, 21, 19, 17, 15, 13, 11, 9, 7, 5), (60, 61, 63, 62), (62, 63, 1, 0), (0, 2, 4, 6, 8, 10, 12, 14, 16, 18, 20, 22, 24, 26, 28, 30, 32, 34, 36, 38, 40, 42, 44, 46, 48, 50, 52, 54, 56, 58, 60, 62)])
_uv = me_x.uv_layers.new(name='UV 맵')
_uv.uv.foreach_set('vector', [1.0, 0.5, 1.0, 1.0, 0.9688, 1.0, 0.9688, 0.5, 0.9688, 0.5, 0.9688, 1.0, 0.9375, 1.0, 0.9375, 0.5, 0.9375, 0.5, 0.9375, 1.0, 0.9062, 1.0, 0.9062, 0.5, 0.9062, 0.5, 0.9062, 1.0, 0.875, 1.0, 0.875, 0.5, 0.875, 0.5, 0.875, 1.0, 0.8438, 1.0, 0.8438, 0.5, 0.8438, 0.5, 0.8438, 1.0, 0.8125, 1.0, 0.8125, 0.5, 0.8125, 0.5, 0.8125, 1.0, 0.7812, 1.0, 0.7812, 0.5, 0.7812, 0.5, 0.7812, 1.0, 0.75, 1.0, 0.75, 0.5, 0.75, 0.5, 0.75, 1.0, 0.7188, 1.0, 0.7188, 0.5, 0.7188, 0.5, 0.7188, 1.0, 0.6875, 1.0, 0.6875, 0.5, 0.6875, 0.5, 0.6875, 1.0, 0.6562, 1.0, 0.6562, 0.5, 0.6562, 0.5, 0.6562, 1.0, 0.625, 1.0, 0.625, 0.5, 0.625, 0.5, 0.625, 1.0, 0.5938, 1.0, 0.5938, 0.5, 0.5938, 0.5, 0.5938, 1.0, 0.5625, 1.0, 0.5625, 0.5, 0.5625, 0.5, 0.5625, 1.0, 0.5312, 1.0, 0.5312, 0.5, 0.5312, 0.5, 0.5312, 1.0, 0.5, 1.0, 0.5, 0.5, 0.5, 0.5, 0.5, 1.0, 0.4688, 1.0, 0.4688, 0.5, 0.4688, 0.5, 0.4688, 1.0, 0.4375, 1.0, 0.4375, 0.5, 0.4375, 0.5, 0.4375, 1.0, 0.4062, 1.0, 0.4062, 0.5, 0.4062, 0.5, 0.4062, 1.0, 0.375, 1.0, 0.375, 0.5, 0.375, 0.5, 0.375, 1.0, 0.3438, 1.0, 0.3438, 0.5, 0.3438, 0.5, 0.3438, 1.0, 0.3125, 1.0, 0.3125, 0.5, 0.3125, 0.5, 0.3125, 1.0, 0.2812, 1.0, 0.2812, 0.5, 0.2812, 0.5, 0.2812, 1.0, 0.25, 1.0, 0.25, 0.5, 0.25, 0.5, 0.25, 1.0, 0.2188, 1.0, 0.2188, 0.5, 0.2188, 0.5, 0.2188, 1.0, 0.1875, 1.0, 0.1875, 0.5, 0.1875, 0.5, 0.1875, 1.0, 0.1562, 1.0, 0.1562, 0.5, 0.1562, 0.5, 0.1562, 1.0, 0.125, 1.0, 0.125, 0.5, 0.125, 0.5, 0.125, 1.0, 0.09375, 1.0, 0.09375, 0.5, 0.09375, 0.5, 0.09375, 1.0, 0.0625, 1.0, 0.0625, 0.5, 0.2968, 0.4854, 0.25, 0.49, 0.2032, 0.4854, 0.1582, 0.4717, 0.1167, 0.4496, 0.08029, 0.4197, 0.05045, 0.3833, 0.02827, 0.3418, 0.01461, 0.2968, 0.01, 0.25, 0.01461, 0.2032, 0.02827, 0.1582, 0.05045, 0.1167, 0.08029, 0.08029, 0.1167, 0.05045, 0.1582, 0.02827, 0.2032, 0.01461, 0.25, 0.01, 0.2968, 0.01461, 0.3418, 0.02827, 0.3833, 0.05045, 0.4197, 0.08029, 0.4496, 0.1167, 0.4717, 0.1582, 0.4854, 0.2032, 0.49, 0.25, 0.4854, 0.2968, 0.4717, 0.3418, 0.4496, 0.3833, 0.4197, 0.4197, 0.3833, 0.4496, 0.3418, 0.4717, 0.0625, 0.5, 0.0625, 1.0, 0.03125, 1.0, 0.03125, 0.5, 0.03125, 0.5, 0.03125, 1.0, 0.0, 1.0, 0.0, 0.5, 0.75, 0.49, 0.7968, 0.4854, 0.8418, 0.4717, 0.8833, 0.4496, 0.9197, 0.4197, 0.9496, 0.3833, 0.9717, 0.3418, 0.9854, 0.2968, 0.99, 0.25, 0.9854, 0.2032, 0.9717, 0.1582, 0.9496, 0.1167, 0.9197, 0.08029, 0.8833, 0.05045, 0.8418, 0.02827, 0.7968, 0.01461, 0.75, 0.01, 0.7032, 0.01461, 0.6582, 0.02827, 0.6167, 0.05045, 0.5803, 0.08029, 0.5504, 0.1167, 0.5283, 0.1582, 0.5146, 0.2032, 0.51, 0.25, 0.5146, 0.2968, 0.5283, 0.3418, 0.5504, 0.3833, 0.5803, 0.4197, 0.6167, 0.4496, 0.6582, 0.4717, 0.7032, 0.4854])
me_x.use_remesh_fix_poles = True
me_x.use_remesh_preserve_attributes = False
me_x.update()

# ---- objects
ob_x = bpy.data.objects.new('본관', me_areas_building_007)
ob_x_1 = bpy.data.objects.new('실린더', me_x)

# ---- transforms, parenting, visibility, modifiers, constraints
ob_x.location = (3.815e-06, 1.347e-07, 0.0)
ob_x.rotation_euler = (0.0, 0.0, 0.1396)
ob_x.scale = (1.0, 1.0, 2.0)
_vg = ob_x.vertex_groups.new(name='Name:C동')
_vg = ob_x.vertex_groups.new(name='Name:D동')
_vg = ob_x.vertex_groups.new(name='Name:F동')
_vg = ob_x.vertex_groups.new(name='Name:G동')
_vg = ob_x.vertex_groups.new(name='Name:늘빛관')
_vg = ob_x.vertex_groups.new(name='Name:다인(A동식당)')
_vg = ob_x.vertex_groups.new(name='Name:바텍')
_vg = ob_x.vertex_groups.new(name='Name:백인제기념도서관')
_vg = ob_x.vertex_groups.new(name='Name:약학동')
_vg = ob_x.vertex_groups.new(name='Name:의생명프라임공학관(J동)')
_vg = ob_x.vertex_groups.new(name='Name:인당관(본관)')
_vg = ob_x.vertex_groups.new(name='Name:인제대학교 박물관')
_vg = ob_x.vertex_groups.new(name='Name:잉글리쉬타운')
_vg = ob_x.vertex_groups.new(name='Name:정산재(고시원)')
_vg = ob_x.vertex_groups.new(name='Name:체대기숙사')
_vg = ob_x.vertex_groups.new(name='Name:체육학과동')
_vg = ob_x.vertex_groups.new(name='Name:하연관(A동)')
_vg = ob_x.vertex_groups.new(name='Name:학군단')
ob_x_1.location = (36.68, 24.25, 42.34)
ob_x_1.scale = (13.07, 13.46, 3.379)

# ---- collection membership
col_collection.objects.link(ob_x)
col_collection.objects.link(ob_x_1)

# ---- scene / render settings (as saved in the file)
scene.frame_start = 1; scene.frame_end = 250; scene.frame_set(1)
scene.render.engine = 'BLENDER_EEVEE_NEXT'
scene.cycles.sampling_pattern = 'TABULATED_SOBOL'
scene.cycles.use_light_tree = False
scene.view_settings.view_transform = 'Filmic'
bpy.context.view_layer.update()

# ---- added for rendering (the .blend has no active camera and no usable light): camera, sun
cam_auto = bpy.data.cameras.new('AutoCamera')
cam_auto.lens = 50.0
cam_auto.sensor_width = 36.0
cam_auto.clip_end = 2299.07
ob_auto_camera = bpy.data.objects.new('AutoCamera', cam_auto)
scene.collection.objects.link(ob_auto_camera)
ob_auto_camera.location = (139.715, -153.602, 108.159)
ob_auto_camera.rotation_euler = (1.09748, -7.21219e-08, 0.694738)
scene.camera = ob_auto_camera
light_auto_sun = bpy.data.lights.new('AutoSun', 'SUN')
light_auto_sun.energy = 3.0
light_auto_sun.angle = 0.0523599
ob_auto_sun = bpy.data.objects.new('AutoSun', light_auto_sun)
scene.collection.objects.link(ob_auto_sun)
ob_auto_sun.rotation_euler = (0.872665, 0.174533, 0.523599)
bpy.context.view_layer.update()
